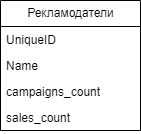

The diagram above was exported from draw.io. Its source (the exported page's mxGraphModel, read from the mxfile embedded in the PNG):
<mxGraphModel dx="1168" dy="578" grid="1" gridSize="10" guides="1" tooltips="1" connect="1" arrows="1" fold="1" page="1" pageScale="1" pageWidth="827" pageHeight="1169" math="0" shadow="0">
  <root>
    <mxCell id="0" />
    <mxCell id="1" parent="0" />
    <mxCell id="2" value="Рекламодатели" style="swimlane;fontStyle=0;childLayout=stackLayout;horizontal=1;startSize=26;fillColor=none;horizontalStack=0;resizeParent=1;resizeParentMax=0;resizeLast=0;collapsible=1;marginBottom=0;html=1;" vertex="1" parent="1">
      <mxGeometry x="40" y="40" width="140" height="130" as="geometry" />
    </mxCell>
    <mxCell id="3" value="UniqueID" style="text;strokeColor=none;fillColor=none;align=left;verticalAlign=top;spacingLeft=4;spacingRight=4;overflow=hidden;rotatable=0;points=[[0,0.5],[1,0.5]];portConstraint=eastwest;whiteSpace=wrap;html=1;" vertex="1" parent="2">
      <mxGeometry y="26" width="140" height="26" as="geometry" />
    </mxCell>
    <mxCell id="4" value="Name" style="text;strokeColor=none;fillColor=none;align=left;verticalAlign=top;spacingLeft=4;spacingRight=4;overflow=hidden;rotatable=0;points=[[0,0.5],[1,0.5]];portConstraint=eastwest;whiteSpace=wrap;html=1;" vertex="1" parent="2">
      <mxGeometry y="52" width="140" height="26" as="geometry" />
    </mxCell>
    <mxCell id="5" value="campaigns_count" style="text;strokeColor=none;fillColor=none;align=left;verticalAlign=top;spacingLeft=4;spacingRight=4;overflow=hidden;rotatable=0;points=[[0,0.5],[1,0.5]];portConstraint=eastwest;whiteSpace=wrap;html=1;" vertex="1" parent="2">
      <mxGeometry y="78" width="140" height="26" as="geometry" />
    </mxCell>
    <mxCell id="6" value="sales_count" style="text;strokeColor=none;fillColor=none;align=left;verticalAlign=top;spacingLeft=4;spacingRight=4;overflow=hidden;rotatable=0;points=[[0,0.5],[1,0.5]];portConstraint=eastwest;whiteSpace=wrap;html=1;" vertex="1" parent="2">
      <mxGeometry y="104" width="140" height="26" as="geometry" />
    </mxCell>
  </root>
</mxGraphModel>